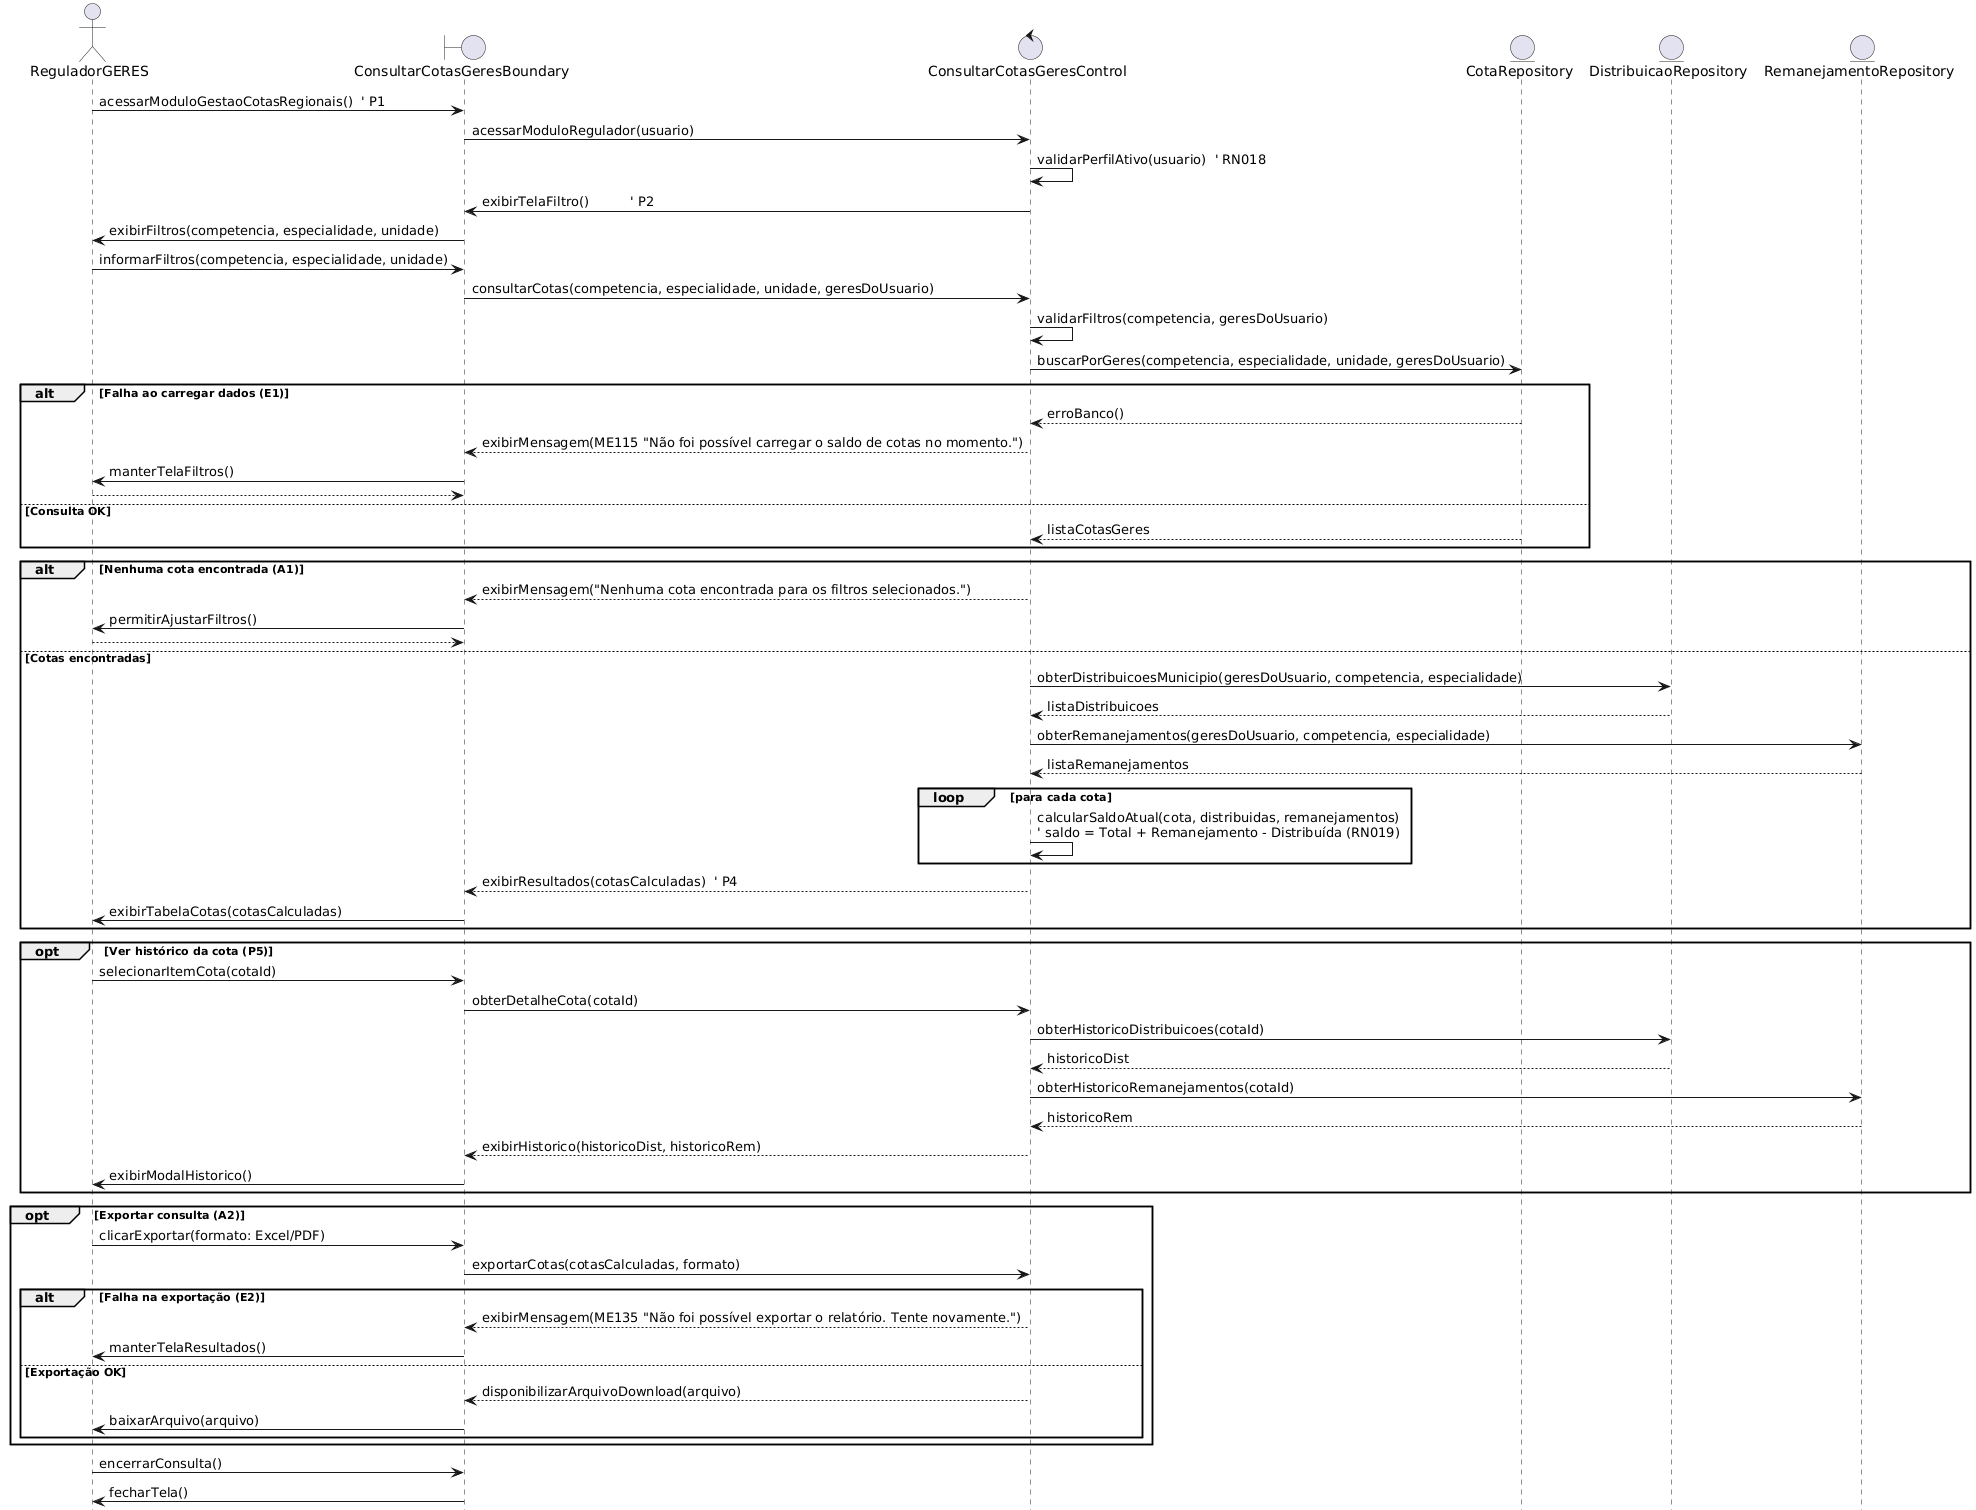

The diagram above was rendered by PlantUML. Its source (embedded in the PNG):
@startuml
title UC010 - Consultar Cotas Recebidas GERES

actor ReguladorGERES

boundary ConsultarCotasGeresBoundary
control ConsultarCotasGeresControl
entity CotaRepository
entity DistribuicaoRepository
entity RemanejamentoRepository

ReguladorGERES -> ConsultarCotasGeresBoundary: acessarModuloGestaoCotasRegionais()  ' P1
ConsultarCotasGeresBoundary -> ConsultarCotasGeresControl: acessarModuloRegulador(usuario)

ConsultarCotasGeresControl -> ConsultarCotasGeresControl: validarPerfilAtivo(usuario)  ' RN018
ConsultarCotasGeresControl -> ConsultarCotasGeresBoundary: exibirTelaFiltro()          ' P2
ConsultarCotasGeresBoundary -> ReguladorGERES: exibirFiltros(competencia, especialidade, unidade)

ReguladorGERES -> ConsultarCotasGeresBoundary: informarFiltros(competencia, especialidade, unidade)
ConsultarCotasGeresBoundary -> ConsultarCotasGeresControl: consultarCotas(competencia, especialidade, unidade, geresDoUsuario)

ConsultarCotasGeresControl -> ConsultarCotasGeresControl: validarFiltros(competencia, geresDoUsuario)

ConsultarCotasGeresControl -> CotaRepository: buscarPorGeres(competencia, especialidade, unidade, geresDoUsuario)

alt Falha ao carregar dados (E1)
  CotaRepository --> ConsultarCotasGeresControl: erroBanco()
  ConsultarCotasGeresControl --> ConsultarCotasGeresBoundary: exibirMensagem(ME115 "Não foi possível carregar o saldo de cotas no momento.")
  ConsultarCotasGeresBoundary -> ReguladorGERES: manterTelaFiltros()
  return
else Consulta OK
  CotaRepository --> ConsultarCotasGeresControl: listaCotasGeres
end

alt Nenhuma cota encontrada (A1)
  ConsultarCotasGeresControl --> ConsultarCotasGeresBoundary: exibirMensagem("Nenhuma cota encontrada para os filtros selecionados.")
  ConsultarCotasGeresBoundary -> ReguladorGERES: permitirAjustarFiltros()
  return
else Cotas encontradas
  ' Busca complementos para cálculo do saldo
  ConsultarCotasGeresControl -> DistribuicaoRepository: obterDistribuicoesMunicipio(geresDoUsuario, competencia, especialidade)
  DistribuicaoRepository --> ConsultarCotasGeresControl: listaDistribuicoes

  ConsultarCotasGeresControl -> RemanejamentoRepository: obterRemanejamentos(geresDoUsuario, competencia, especialidade)
  RemanejamentoRepository --> ConsultarCotasGeresControl: listaRemanejamentos

  loop para cada cota
    ConsultarCotasGeresControl -> ConsultarCotasGeresControl: calcularSaldoAtual(cota, distribuidas, remanejamentos)\n' saldo = Total + Remanejamento - Distribuída (RN019)
  end

  ConsultarCotasGeresControl --> ConsultarCotasGeresBoundary: exibirResultados(cotasCalculadas)  ' P4
  ConsultarCotasGeresBoundary -> ReguladorGERES: exibirTabelaCotas(cotasCalculadas)
end

opt Ver histórico da cota (P5)
  ReguladorGERES -> ConsultarCotasGeresBoundary: selecionarItemCota(cotaId)
  ConsultarCotasGeresBoundary -> ConsultarCotasGeresControl: obterDetalheCota(cotaId)

  ConsultarCotasGeresControl -> DistribuicaoRepository: obterHistoricoDistribuicoes(cotaId)
  DistribuicaoRepository --> ConsultarCotasGeresControl: historicoDist

  ConsultarCotasGeresControl -> RemanejamentoRepository: obterHistoricoRemanejamentos(cotaId)
  RemanejamentoRepository --> ConsultarCotasGeresControl: historicoRem

  ConsultarCotasGeresControl --> ConsultarCotasGeresBoundary: exibirHistorico(historicoDist, historicoRem)
  ConsultarCotasGeresBoundary -> ReguladorGERES: exibirModalHistorico()
end

opt Exportar consulta (A2)
  ReguladorGERES -> ConsultarCotasGeresBoundary: clicarExportar(formato: Excel/PDF)
  ConsultarCotasGeresBoundary -> ConsultarCotasGeresControl: exportarCotas(cotasCalculadas, formato)

  alt Falha na exportação (E2)
    ConsultarCotasGeresControl --> ConsultarCotasGeresBoundary: exibirMensagem(ME135 "Não foi possível exportar o relatório. Tente novamente.")
    ConsultarCotasGeresBoundary -> ReguladorGERES: manterTelaResultados()
  else Exportação OK
    ConsultarCotasGeresControl --> ConsultarCotasGeresBoundary: disponibilizarArquivoDownload(arquivo)
    ConsultarCotasGeresBoundary -> ReguladorGERES: baixarArquivo(arquivo)
  end
end

ReguladorGERES -> ConsultarCotasGeresBoundary: encerrarConsulta()
ConsultarCotasGeresBoundary -> ReguladorGERES: fecharTela()
@enduml